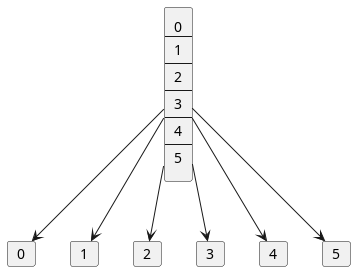

The diagram above was rendered by PlantUML. Its source (embedded in the PNG):
@startuml
rectangle grid[
    0
    ----
    1
    ----
    2
    ----
    3
    ----
    4
    ----
    5
]
card grid0[
    0
]
card grid1[
    1
]

card grid2[
    2
]

card grid3[
    3
]
card grid4[
    4
]
card grid5[
    5
]
grid --> grid0
grid --> grid1
grid --> grid2
grid --> grid3
grid --> grid4
grid --> grid5

@enduml